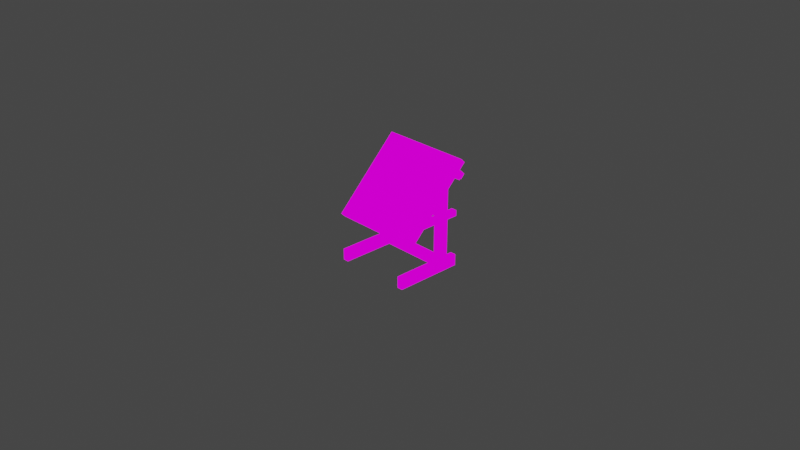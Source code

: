 # Source: cartographer_advanced_table.blend  (saved by Blender 2.82.7; exported with 4.5.12 LTS)
import bpy
from mathutils import Matrix  # noqa: F401  (used for matrix-valued properties, if any)

bpy.ops.wm.read_factory_settings(use_empty=True)
scene = bpy.context.scene
scene.name = 'Scene'

# ---- collections
col_collection = bpy.data.collections.new('Collection'); scene.collection.children.link(col_collection)

# ---- images (referenced by path relative to the original .blend; pixels are not part of the script)
import os
ASSET_DIR = os.environ.get("B2B_ASSET_DIR", "")  # directory of the original .blend (textures are referenced by path, not embedded)
HERE = os.path.dirname(os.path.abspath(__file__))  # packed textures are extracted next to this script under _unpacked/

def load_image(name, relpath, width, height, colorspace="sRGB"):
    """Load a texture the original file referenced (path relative to the .blend, or extracted next to this script)."""
    p = next((c for c in (os.path.join(HERE, relpath), os.path.join(ASSET_DIR, relpath)) if relpath and os.path.exists(c)), "")
    if p:
        img = bpy.data.images.load(p, check_existing=True)
        img.name = name
    else:  # same state as the original file: an image datablock whose file is absent (Cycles renders it pink)
        img = bpy.data.images.new(name, width, height)
        img.source = "FILE"
        img.filepath = "//" + (relpath or name)
    img.colorspace_settings.name = colorspace
    return img
img_cartographer_advanced_table_png = load_image('cartographer_advanced_table.png', 'cartographer_advanced_table.png', 1024, 1024, 'sRGB')

# ---- materials (node trees are filled in below, after node groups)
mat_material = bpy.data.materials.new('Material')
mat_material.use_transparent_shadow = False

# ---- material node trees
mat_material.use_nodes = True; mat_material.node_tree.nodes.clear()
_N = mat_material.node_tree.nodes; _L = mat_material.node_tree.links
n0 = _N.new('ShaderNodeOutputMaterial'); n0.name = 'Material Output'; n0.location = (300, 300)
n1 = _N.new('ShaderNodeEmission'); n1.name = 'Emission'; n1.location = (10, 300)
n2 = _N.new('ShaderNodeTexImage'); n2.name = 'Image Texture'; n2.location = (-280, 280)
n2.image = img_cartographer_advanced_table_png
n2.interpolation = 'Closest'
_L.new(n1.outputs[0], n0.inputs[0])
_L.new(n2.outputs[0], n1.inputs[0])
n0.is_active_output = True

# ---- world
world_world = bpy.data.worlds.new('World'); scene.world = world_world
world_world.use_nodes = True; world_world.node_tree.nodes.clear()
_N = world_world.node_tree.nodes; _L = world_world.node_tree.links
n0 = _N.new('ShaderNodeOutputWorld'); n0.name = 'World Output'; n0.location = (300, 300)
n1 = _N.new('ShaderNodeBackground'); n1.name = 'Background'; n1.location = (10, 300)
n1.inputs[0].default_value = (0.05088, 0.05088, 0.05088, 1.0)
_L.new(n1.outputs[0], n0.inputs[0])
n0.is_active_output = True
world_world.color = (0.05088, 0.05088, 0.05088)
world_world.use_sun_shadow = False
world_world.sun_shadow_jitter_overblur = 0.0

# ---- cameras
cam_camera = bpy.data.cameras.new('Camera')
cam_camera.clip_end = 100.0
cam_camera.ortho_scale = 7.314

# ---- meshes
me_plane_001 = bpy.data.meshes.new('Plane.001')
me_plane_001.from_pydata([(-0.4375, -0.375, 0.0), (-0.375, -0.375, 0.0), (-0.4375, 0.375, 0.0), (-0.375, 0.375, 0.0), (-0.4375, 0.375, 0.125), (-0.4375, -0.375, 0.125), (-0.375, -0.375, 0.125), (-0.375, 0.375, 0.125), (-0.4375, 0.25, 0.0), (-0.375, 0.25, 0.0625), (-0.4375, 0.25, 0.125), (-0.375, 0.25, 0.125), (-0.4375, 0.1253, 0.0), (-0.4375, 0.1253, 0.125), (-0.375, 0.1257, 0.0625), (-0.375, 0.1257, 0.125), (-0.375, 0.1257, 0.625), (-0.375, 0.25, 0.625), (-0.4375, 0.25, 0.625), (-0.4375, 0.1253, 0.625), (-0.375, 0.1257, 0.9375), (-0.375, 0.25, 1.0), (-0.4375, 0.25, 1.0), (-0.4375, 0.1253, 0.9375), (0.4375, -0.375, 0.0), (0.375, -0.375, 0.0), (0.4375, 0.375, 0.0), (0.375, 0.375, 0.0), (0.4375, 0.375, 0.125), (0.4375, -0.375, 0.125), (0.375, -0.375, 0.125), (0.375, 0.375, 0.125), (0.4375, 0.25, 0.0), (0.375, 0.25, 0.0625), (0.4375, 0.25, 0.125), (0.375, 0.25, 0.125), (0.4375, 0.1253, 0.0), (0.4375, 0.1253, 0.125), (0.375, 0.1257, 0.0625), (0.375, 0.1257, 0.125), (0.375, 0.1257, 0.625), (0.375, 0.25, 0.625), (0.4375, 0.25, 0.625), (0.4375, 0.1253, 0.625), (0.375, 0.1257, 0.9375), (0.375, 0.25, 1.0), (0.4375, 0.25, 1.0), (0.4375, 0.1253, 0.9375), (-0.4375, 0.25, 0.5625), (-0.375, 0.25, 0.5625), (-0.375, 0.1257, 0.5625), (-0.4375, 0.1253, 0.5625), (0.4375, 0.25, 0.5625), (0.375, 0.25, 0.5625), (0.375, 0.1257, 0.5625), (0.4375, 0.1253, 0.5625), (-0.375, -0.1868, 0.625), (-0.4375, -0.1872, 0.625), (0.375, -0.1868, 0.625), (0.4375, -0.1872, 0.625), (-0.375, -0.1868, 0.5625), (-0.4375, -0.1872, 0.5625), (0.375, -0.1868, 0.5625), (0.4375, -0.1872, 0.5625), (0.375, 0.375, 0.625), (0.4375, 0.375, 0.625), (0.4375, 0.375, 0.5625), (0.375, 0.375, 0.5625), (-0.375, -0.1868, 0.625), (-0.4375, -0.1872, 0.625), (-0.375, -0.1868, 0.5625), (-0.4375, -0.1872, 0.5625), (-0.375, 0.375, 0.625), (-0.4375, 0.375, 0.625), (-0.4375, 0.375, 0.5625), (-0.375, 0.375, 0.5625), (-0.375, 0.25, 0.0), (-0.375, 0.1257, 0.0), (0.375, 0.25, 0.0), (0.375, 0.1257, 0.0)], [], [(7, 11, 76, 3), (10, 11, 7, 4), (79, 36, 24, 25), (12, 0, 5, 13), (11, 15, 39, 35), (57, 56, 68, 69), (38, 33, 78, 79), (2, 8, 10, 4), (8, 12, 13, 10), (79, 78, 32, 36), (5, 6, 15, 13), (32, 78, 27, 26), (18, 19, 23, 22), (61, 57, 69, 71), (17, 18, 22, 21), (19, 16, 20, 23), (17, 21, 45, 41), (20, 16, 40, 44), (9, 33, 38, 14), (8, 76, 77, 12), (34, 28, 31, 35), (79, 25, 30, 39), (36, 37, 29, 24), (11, 35, 33, 9), (53, 41, 64, 67), (9, 14, 77, 76), (26, 28, 34, 32), (32, 34, 37, 36), (3, 76, 8, 2), (29, 37, 39, 30), (35, 31, 27, 78), (42, 46, 47, 43), (54, 40, 41, 53), (52, 42, 43, 55), (41, 45, 46, 42), (43, 47, 44, 40), (17, 41, 40, 16), (15, 14, 38, 39), (10, 13, 51, 48), (13, 15, 50, 51), (15, 11, 49, 50), (11, 10, 48, 49), (34, 52, 55, 37), (37, 55, 54, 39), (39, 54, 53, 35), (35, 53, 52, 34), (67, 64, 65, 66), (56, 60, 70, 68), (40, 54, 62, 58), (54, 55, 63, 62), (43, 40, 58, 59), (55, 43, 59, 63), (41, 42, 65, 64), (60, 61, 71, 70), (52, 53, 67, 66), (42, 52, 66, 65), (49, 48, 74, 75), (50, 49, 17, 16), (19, 51, 71, 69), (48, 51, 19, 18), (51, 50, 70, 71), (75, 74, 73, 72), (16, 19, 69, 68), (50, 16, 68, 70), (18, 17, 72, 73), (17, 49, 75, 72), (48, 18, 73, 74), (2, 4, 7, 3), (26, 27, 31, 28), (1, 6, 5, 0), (25, 24, 29, 30), (1, 0, 12, 77), (1, 77, 15, 6)])
_uv = me_plane_001.uv_layers.new(name='UVMap')
_uv.uv.foreach_set('vector', [0.3654, 0.2308, 0.4038, 0.2308, 0.4038, 0.2821, 0.3654, 0.2821, 0.4038, 0.359, 0.4038, 0.3846, 0.3654, 0.3846, 0.3654, 0.359, 0.4423, 0.1282, 0.4423, 0.1026, 0.5962, 0.1026, 0.5962, 0.1282, 0.4423, 0.3077, 0.5962, 0.3077, 0.5962, 0.359, 0.4423, 0.359, 0.3654, 0.5897, 0.3654, 0.641, 0.5962, 0.641, 0.5962, 0.5897, 0.0, 0.0, 0.0, 0.0, 0.0, 0.0, 0.0, 0.0, 0.4423, 0.1026, 0.4038, 0.1026, 0.4038, 0.07692, 0.4423, 0.07692, 0.3654, 0.3077, 0.4038, 0.3077, 0.4038, 0.359, 0.3654, 0.359, 0.4038, 0.3077, 0.4423, 0.3077, 0.4423, 0.359, 0.4038, 0.359, 0.4423, 0.1282, 0.4038, 0.1282, 0.4038, 0.1026, 0.4423, 0.1026, 0.5962, 0.359, 0.5962, 0.3846, 0.4423, 0.3846, 0.4423, 0.359, 0.4038, 0.1026, 0.4038, 0.1282, 0.3654, 0.1282, 0.3654, 0.1026, 0.8462, 0.8205, 0.8846, 0.8205, 0.8846, 0.9487, 0.8462, 0.9744, 0.0, 0.0, 0.0, 0.0, 0.0, 0.0, 0.0, 0.0, 0.8077, 0.8205, 0.7885, 0.8205, 0.7885, 0.9744, 0.8077, 0.9744, 0.9808, 0.8205, 1.0, 0.8205, 1.0, 0.9487, 0.9808, 0.9487, 0.5962, 0.8205, 0.5962, 0.9744, 0.3654, 0.9744, 0.3654, 0.8205, 0.5962, 0.6667, 0.5962, 0.7692, 0.3654, 0.7692, 0.3654, 0.6667, 0.5962, 0.5641, 0.3654, 0.5641, 0.3654, 0.5128, 0.5962, 0.5128, 0.4038, 0.2821, 0.4038, 0.3077, 0.4423, 0.3077, 0.4423, 0.2821, 0.4038, 0.1795, 0.3654, 0.1795, 0.3654, 0.2051, 0.4038, 0.2051, 0.4423, 0.1026, 0.5962, 0.1026, 0.5962, 0.05128, 0.4423, 0.05128, 0.4423, 0.1282, 0.4423, 0.1795, 0.5962, 0.1795, 0.5962, 0.1282, 0.5962, 0.5897, 0.3654, 0.5897, 0.3654, 0.5641, 0.5962, 0.5641, 0.75, 0.4103, 0.75, 0.4359, 0.7885, 0.4359, 0.7885, 0.4103, 0.4038, 0.2821, 0.4423, 0.2821, 0.4423, 0.2564, 0.4038, 0.2564, 0.3654, 0.1282, 0.3654, 0.1795, 0.4038, 0.1795, 0.4038, 0.1282, 0.4038, 0.1282, 0.4038, 0.1795, 0.4423, 0.1795, 0.4423, 0.1282, 0.3654, 0.3077, 0.4038, 0.3077, 0.4038, 0.2821, 0.3654, 0.2821, 0.5962, 0.1795, 0.4423, 0.1795, 0.4423, 0.2051, 0.5962, 0.2051, 0.4038, 0.05128, 0.3654, 0.05128, 0.3654, 0.1026, 0.4038, 0.1026, 0.8462, 0.4359, 0.8462, 0.5897, 0.8846, 0.5641, 0.8846, 0.4359, 0.7115, 0.4103, 0.7115, 0.4359, 0.75, 0.4359, 0.75, 0.4103, 0.8462, 0.4103, 0.8462, 0.4359, 0.8846, 0.4359, 0.8846, 0.4103, 0.8077, 0.4359, 0.8077, 0.5897, 0.7885, 0.5897, 0.7885, 0.4359, 1.0, 0.4359, 1.0, 0.5641, 0.9808, 0.5641, 0.9808, 0.4359, 0.5962, 0.8205, 0.3654, 0.8205, 0.3654, 0.7692, 0.5962, 0.7692, 0.5962, 0.5128, 0.5962, 0.4872, 0.3654, 0.4872, 0.3654, 0.5128, 0.8462, 0.6154, 0.8846, 0.6154, 0.8846, 0.7949, 0.8462, 0.7949, 1.0, 0.6154, 0.9808, 0.6154, 0.9808, 0.7949, 1.0, 0.7949, 0.7115, 0.6154, 0.75, 0.6154, 0.75, 0.7949, 0.7115, 0.7949, 0.8077, 0.6154, 0.7885, 0.6154, 0.7885, 0.7949, 0.8077, 0.7949, 0.8462, 0.2308, 0.8462, 0.4103, 0.8846, 0.4103, 0.8846, 0.2308, 1.0, 0.2308, 1.0, 0.4103, 0.9808, 0.4103, 0.9808, 0.2308, 0.7115, 0.2308, 0.7115, 0.4103, 0.75, 0.4103, 0.75, 0.2308, 0.8077, 0.2308, 0.8077, 0.4103, 0.7885, 0.4103, 0.7885, 0.2308, 0.8077, 0.4103, 0.8077, 0.4359, 0.7885, 0.4359, 0.7885, 0.4103, 0.0, 0.0, 0.0, 0.0, 0.0, 0.0, 0.0, 0.0, 0.7115, 0.4359, 0.7115, 0.4103, 0.6154, 0.4103, 0.6154, 0.4359, 0.7115, 0.4103, 0.7115, 0.3846, 0.6154, 0.3846, 0.6154, 0.4103, 0.7115, 0.4359, 0.7115, 0.4615, 0.6154, 0.4615, 0.6154, 0.4359, 0.8846, 0.4103, 0.8846, 0.4359, 0.9808, 0.4359, 0.9808, 0.4103, 0.75, 0.4359, 0.75, 0.4615, 0.7885, 0.4615, 0.7885, 0.4359, 0.0, 0.0, 0.0, 0.0, 0.0, 0.0, 0.0, 0.0, 0.75, 0.4103, 0.75, 0.3846, 0.7885, 0.3846, 0.7885, 0.4103, 0.8462, 0.4359, 0.8462, 0.4103, 0.8077, 0.4103, 0.8077, 0.4359, 0.75, 0.7692, 0.75, 0.7949, 0.7885, 0.7949, 0.7885, 0.7692, 0.7115, 0.8205, 0.75, 0.8205, 0.75, 0.7949, 0.7115, 0.7949, 0.8846, 0.8205, 0.8846, 0.7949, 0.9808, 0.7949, 0.9808, 0.8205, 0.8462, 0.7949, 0.8846, 0.7949, 0.8846, 0.8205, 0.8462, 0.8205, 0.7115, 0.7692, 0.7115, 0.7949, 0.6154, 0.7949, 0.6154, 0.7692, 0.8077, 0.7949, 0.7885, 0.7949, 0.7885, 0.8205, 0.8077, 0.8205, 0.7115, 0.8205, 0.7115, 0.8462, 0.6154, 0.8462, 0.6154, 0.8205, 0.7115, 0.8205, 0.7115, 0.7949, 0.6154, 0.7949, 0.6154, 0.8205, 0.75, 0.8462, 0.75, 0.8205, 0.7885, 0.8205, 0.7885, 0.8462, 0.75, 0.8205, 0.75, 0.7949, 0.7885, 0.7949, 0.7885, 0.8205, 0.8462, 0.7949, 0.8462, 0.8205, 0.8077, 0.8205, 0.8077, 0.7949, 0.3654, 0.3077, 0.3654, 0.359, 0.3462, 0.359, 0.3462, 0.3077, 0.3462, 0.1282, 0.3654, 0.1282, 0.3654, 0.1795, 0.3462, 0.1795, 0.6154, 0.3077, 0.6154, 0.359, 0.5962, 0.359, 0.5962, 0.3077, 0.6154, 0.1282, 0.5962, 0.1282, 0.5962, 0.1795, 0.6154, 0.1795, 0.5962, 0.2821, 0.5962, 0.3077, 0.4423, 0.3077, 0.4423, 0.2821, 0.5962, 0.2821, 0.4423, 0.2821, 0.4423, 0.2308, 0.5962, 0.2308])
me_plane_001.materials.append(mat_material)
me_plane_001.use_remesh_fix_poles = True
me_plane_001.use_remesh_preserve_attributes = False
me_plane_001.use_mirror_vertex_groups = False
me_plane_001.update()
me_plane_002 = bpy.data.meshes.new('Plane.002')
me_plane_002.from_pydata([(-0.4375, -0.625, 0.0), (-0.4375, 0.3125, 0.0), (-0.4375, 0.3125, 0.0625), (-0.4375, -0.625, 0.0625), (-0.4375, -0.6875, 0.0), (-0.4375, -0.6875, 0.0625), (-0.5, 0.3125, 0.0), (-0.5, -0.625, 0.0), (-0.5, 0.3125, 0.0625), (-0.5, -0.625, 0.0625), (-0.5, -0.6875, 0.0625), (-0.5, -0.6875, 0.0), (-0.4375, -0.625, 0.125), (-0.4375, -0.6875, 0.125), (0.4375, -0.625, 0.0), (0.4375, 0.3125, 0.0), (0.4375, 0.3125, 0.0625), (0.4375, -0.625, 0.0625), (0.4375, -0.6875, 0.0), (0.4375, -0.6875, 0.0625), (0.5, 0.3125, 0.0), (0.5, -0.625, 0.0), (0.5, 0.3125, 0.0625), (0.5, -0.625, 0.0625), (0.5, -0.6875, 0.0625), (0.5, -0.6875, 0.0), (0.4375, -0.625, 0.125), (0.4375, -0.6875, 0.125), (0.25, 0.1875, 0.0625), (0.25, 0.1875, 0.125), (0.25, 0.25, 0.0625), (0.25, 0.25, 0.125), (0.4375, 0.1875, 0.0625), (0.4375, 0.1875, 0.125), (0.4375, 0.25, 0.0625), (0.4375, 0.25, 0.125), (0.25, 0.125, 0.0625), (0.25, 0.125, 0.125), (0.4375, 0.125, 0.125), (0.4375, 0.125, 0.0625), (0.25, 0.0625, 0.0625), (0.25, 0.0625, 0.125), (0.4375, 0.0625, 0.125), (0.4375, 0.0625, 0.0625), (-0.25, 0.1875, 0.0625), (-0.25, 0.1875, 0.125), (-0.25, 0.125, 0.0625), (-0.25, 0.125, 0.125), (0.5, 0.1875, 0.125), (0.5, 0.1875, 0.0625), (0.5, 0.125, 0.125), (0.5, 0.125, 0.0625), (0.5625, 0.1875, 0.125), (0.5625, 0.1875, 0.0625), (0.5625, 0.125, 0.125), (0.5625, 0.125, 0.0625), (0.5, 0.125, -7.451e-09), (0.5, 0.1875, -7.451e-09), (0.5625, 0.125, -7.451e-09), (0.5625, 0.1875, -7.451e-09), (0.625, 0.1875, 0.125), (0.625, 0.1875, 0.0625), (0.625, 0.125, 0.125), (0.625, 0.125, 0.0625), (0.0625, -0.625, 0.0625), (0.0625, -0.625, 0.125), (0.0625, -0.5625, 0.0625), (0.0625, -0.5625, 0.125), (0.3125, -0.625, 0.0625), (0.3125, -0.625, 0.125), (0.3125, -0.5625, 0.0625), (0.3125, -0.5625, 0.125)], [], [(18, 4, 0, 14), (0, 1, 15, 14), (2, 1, 6, 8), (5, 3, 9, 10), (3, 5, 13, 12), (6, 7, 9, 8), (9, 7, 11, 10), (0, 4, 11, 7), (3, 2, 8, 9), (4, 5, 10, 11), (1, 0, 7, 6), (18, 19, 5, 4), (16, 15, 1, 2), (13, 5, 19, 27), (3, 17, 16, 2), (16, 22, 20, 15), (19, 24, 23, 17), (17, 26, 27, 19), (20, 22, 23, 21), (23, 24, 25, 21), (14, 21, 25, 18), (17, 23, 22, 16), (18, 25, 24, 19), (15, 20, 21, 14), (3, 12, 26, 17), (12, 13, 27, 26), (28, 29, 31, 30), (30, 31, 35, 34), (34, 35, 33, 32), (33, 29, 37, 38), (35, 31, 29, 33), (38, 37, 41, 42), (33, 38, 50, 48), (43, 42, 41, 40), (39, 38, 42, 43), (36, 39, 43, 40), (37, 36, 40, 41), (45, 44, 46, 47), (37, 29, 45, 47), (29, 28, 44, 45), (36, 37, 47, 46), (48, 50, 54, 52), (38, 39, 51, 50), (32, 33, 48, 49), (55, 53, 61, 63), (49, 48, 52, 53), (53, 55, 58, 59), (50, 51, 55, 54), (56, 57, 59, 58), (49, 53, 59, 57), (55, 51, 56, 58), (61, 60, 62, 63), (54, 55, 63, 62), (52, 54, 62, 60), (53, 52, 60, 61), (64, 65, 67, 66), (66, 67, 71, 70), (70, 71, 69, 68), (71, 67, 65, 69)])
_uv = me_plane_002.uv_layers.new(name='UVMap')
_uv.uv.foreach_set('vector', [0.3077, 0.4615, 0.03846, 0.4615, 0.03846, 0.4359, 0.3077, 0.4359, 0.03846, 0.4359, 0.03846, 0.05128, 0.3077, 0.05128, 0.3077, 0.4359, 0.03846, 0.9487, 0.03846, 0.9744, 0.01923, 0.9744, 0.01923, 0.9487, 0.03846, 0.5128, 0.03846, 0.5385, 0.01923, 0.5385, 0.01923, 0.5128, 0.03846, 0.5385, 0.03846, 0.5641, 0.01923, 0.5641, 0.01923, 0.5385, 0.01923, 0.9487, 0.01923, 0.5641, 0.0, 0.5641, 0.0, 0.9487, 0.0, 0.5128, 0.01923, 0.5128, 0.01923, 0.5385, 0.0, 0.5385, 0.03846, 0.4359, 0.03846, 0.4615, 0.01923, 0.4615, 0.01923, 0.4359, 0.03846, 0.5641, 0.03846, 0.9487, 0.01923, 0.9487, 0.01923, 0.5641, 0.03846, 0.4872, 0.03846, 0.4615, 0.01923, 0.4615, 0.01923, 0.4872, 0.03846, 0.05128, 0.03846, 0.4359, 0.01923, 0.4359, 0.01923, 0.05128, 0.3077, 0.4615, 0.3077, 0.4872, 0.03846, 0.4872, 0.03846, 0.4615, 0.3077, 0.9487, 0.3077, 0.9744, 0.03846, 0.9744, 0.03846, 0.9487, 0.03846, 0.5128, 0.03846, 0.4872, 0.3077, 0.4872, 0.3077, 0.5128, 0.03846, 0.5641, 0.3077, 0.5641, 0.3077, 0.9487, 0.03846, 0.9487, 0.3269, 0.9487, 0.3077, 0.9487, 0.3077, 0.9744, 0.3269, 0.9744, 0.3269, 0.5128, 0.3077, 0.5128, 0.3077, 0.5385, 0.3269, 0.5385, 0.3269, 0.5385, 0.3077, 0.5385, 0.3077, 0.5641, 0.3269, 0.5641, 0.3462, 0.5641, 0.3269, 0.5641, 0.3269, 0.9487, 0.3462, 0.9487, 0.3269, 0.5128, 0.3269, 0.5385, 0.3462, 0.5385, 0.3462, 0.5128, 0.3269, 0.4359, 0.3077, 0.4359, 0.3077, 0.4615, 0.3269, 0.4615, 0.3269, 0.5641, 0.3077, 0.5641, 0.3077, 0.9487, 0.3269, 0.9487, 0.3077, 0.4615, 0.3077, 0.4872, 0.3269, 0.4872, 0.3269, 0.4615, 0.3269, 0.05128, 0.3077, 0.05128, 0.3077, 0.4359, 0.3269, 0.4359, 0.03846, 0.5385, 0.03846, 0.5641, 0.3077, 0.5641, 0.3077, 0.5385, 0.03846, 0.5128, 0.03846, 0.5385, 0.3077, 0.5385, 0.3077, 0.5128, 0.7885, 0.1795, 0.8077, 0.1795, 0.8077, 0.2051, 0.7885, 0.2051, 0.8077, 0.2051, 0.8077, 0.1795, 0.8654, 0.1795, 0.8654, 0.2051, 0.8654, 0.1795, 0.8846, 0.1795, 0.8846, 0.2051, 0.8654, 0.2051, 0.8654, 0.1538, 0.8077, 0.1538, 0.8077, 0.1282, 0.8654, 0.1282, 0.8654, 0.1795, 0.8077, 0.1795, 0.8077, 0.1538, 0.8654, 0.1538, 0.8654, 0.1282, 0.8077, 0.1282, 0.8077, 0.1026, 0.8654, 0.1026, 0.8654, 0.1282, 0.8654, 0.1538, 0.8846, 0.1538, 0.8846, 0.1282, 0.8654, 0.07692, 0.8654, 0.1026, 0.8077, 0.1026, 0.8077, 0.07692, 0.8654, 0.07692, 0.8846, 0.07692, 0.8846, 0.1026, 0.8654, 0.1026, 0.0, 0.0, 0.0, 0.0, 0.0, 0.0, 0.0, 0.0, 0.8077, 0.1026, 0.7885, 0.1026, 0.7885, 0.07692, 0.8077, 0.07692, 0.6538, 0.1538, 0.6346, 0.1538, 0.6346, 0.1282, 0.6538, 0.1282, 0.8077, 0.1282, 0.8077, 0.1538, 0.6538, 0.1538, 0.6538, 0.1282, 0.8077, 0.1538, 0.8077, 0.1795, 0.6538, 0.1795, 0.6538, 0.1538, 0.8077, 0.1026, 0.8077, 0.1282, 0.6538, 0.1282, 0.6538, 0.1026, 0.8846, 0.1282, 0.8846, 0.1538, 0.9038, 0.1538, 0.9038, 0.1282, 0.8654, 0.1026, 0.8654, 0.1282, 0.8846, 0.1282, 0.8846, 0.1026, 0.8654, 0.1795, 0.8654, 0.1538, 0.8846, 0.1538, 0.8846, 0.1795, 0.9615, 0.1282, 0.9615, 0.1538, 0.9423, 0.1538, 0.9423, 0.1282, 0.8846, 0.1795, 0.8846, 0.1538, 0.9038, 0.1538, 0.9038, 0.1795, 0.9808, 0.1538, 0.9808, 0.1282, 0.9615, 0.1282, 0.9615, 0.1538, 0.8846, 0.1026, 0.8846, 0.1282, 0.9038, 0.1282, 0.9038, 0.1026, 1.0, 0.1538, 1.0, 0.1282, 0.9808, 0.1282, 0.9808, 0.1538, 0.9808, 0.1538, 0.9808, 0.1795, 0.9615, 0.1795, 0.9615, 0.1538, 0.9808, 0.1282, 0.9808, 0.1026, 0.9615, 0.1026, 0.9615, 0.1282, 0.9231, 0.1538, 0.9423, 0.1538, 0.9423, 0.1282, 0.9231, 0.1282, 0.9038, 0.1026, 0.9038, 0.1282, 0.9231, 0.1282, 0.9231, 0.1026, 0.9038, 0.1282, 0.9038, 0.1538, 0.9231, 0.1538, 0.9231, 0.1282, 0.9038, 0.1795, 0.9038, 0.1538, 0.9231, 0.1538, 0.9231, 0.1795, 0.3462, 0.4103, 0.3654, 0.4103, 0.3654, 0.4359, 0.3462, 0.4359, 0.3654, 0.4615, 0.3654, 0.4359, 0.4423, 0.4359, 0.4423, 0.4615, 0.4423, 0.4103, 0.4615, 0.4103, 0.4615, 0.4359, 0.4423, 0.4359, 0.4423, 0.4359, 0.3654, 0.4359, 0.3654, 0.4103, 0.4423, 0.4103])
me_plane_002.materials.append(mat_material)
me_plane_002.use_remesh_fix_poles = True
me_plane_002.use_remesh_preserve_attributes = False
me_plane_002.use_mirror_vertex_groups = False
me_plane_002.update()

# ---- objects
ob_legs = bpy.data.objects.new('Legs', me_plane_001)
ob_surface = bpy.data.objects.new('Surface', me_plane_002)
ob_camera = bpy.data.objects.new('Camera', cam_camera)

# ---- transforms, parenting, visibility, modifiers, constraints
ob_legs.location = (0.0, 0.0, -0.5)
ob_legs.lineart.crease_threshold = 0.0
ob_surface.parent = ob_legs
ob_surface.location = (0.0, 0.1875, 0.9375)
ob_surface.rotation_euler = (0.7854, 0.0, 0.0)
ob_surface.lock_rotation = (True, False, False)
ob_surface.lineart.crease_threshold = 0.0
ob_camera.location = (7.359, -6.926, 4.958)
ob_camera.rotation_euler = (1.109, 0.0, 0.8149)
ob_camera.lock_rotations_4d = False
ob_camera.empty_display_type = 'ARROWS'
ob_camera.color = (0.0, 0.0, 0.0, 0.0)
ob_camera.display_type = 'WIRE'
ob_camera.lineart.crease_threshold = 0.0

# ---- collection membership
scene.collection.objects.link(ob_legs)
scene.collection.objects.link(ob_surface)
col_collection.objects.link(ob_camera)

# ---- scene / render settings (as saved in the file)
scene.camera = ob_camera
scene.frame_start = 1; scene.frame_end = 250; scene.frame_set(0)
scene.render.engine = 'BLENDER_EEVEE_NEXT'
scene.cycles.use_denoising = False
scene.cycles.samples = 128
scene.cycles.sampling_pattern = 'TABULATED_SOBOL'
scene.cycles.use_adaptive_sampling = False
scene.cycles.use_light_tree = False
scene.view_settings.view_transform = 'Filmic'
bpy.context.view_layer.update()
